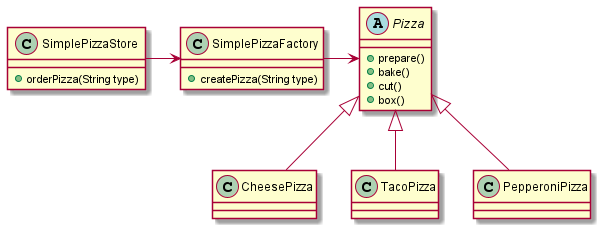

The diagram above was rendered by PlantUML. Its source (embedded in the PNG):
@startuml
'https://plantuml.com/class-diagram


SimplePizzaStore -> SimplePizzaFactory
SimplePizzaFactory -> Pizza
Pizza <|-- CheesePizza
Pizza <|-- TacoPizza
Pizza <|-- PepperoniPizza

class SimplePizzaStore{
+orderPizza(String type)
}

class SimplePizzaFactory{
+createPizza(String type)
}
Abstract class Pizza {
+prepare()
+bake()
+cut()
+box()
}



@enduml